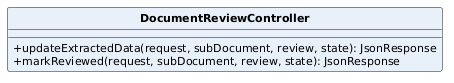

The diagram above was rendered by PlantUML. Its source (embedded in the PNG):
@startuml
skinparam classAttributeIconSize 0
skinparam classFontStyle bold
skinparam classFontSize 13
skinparam classAttributeFontSize 11
skinparam shadowing false
hide circle
class DocumentReviewController #E8F1FA {
  +updateExtractedData(request, subDocument, review, state): JsonResponse
  +markReviewed(request, subDocument, review, state): JsonResponse
}
@enduml